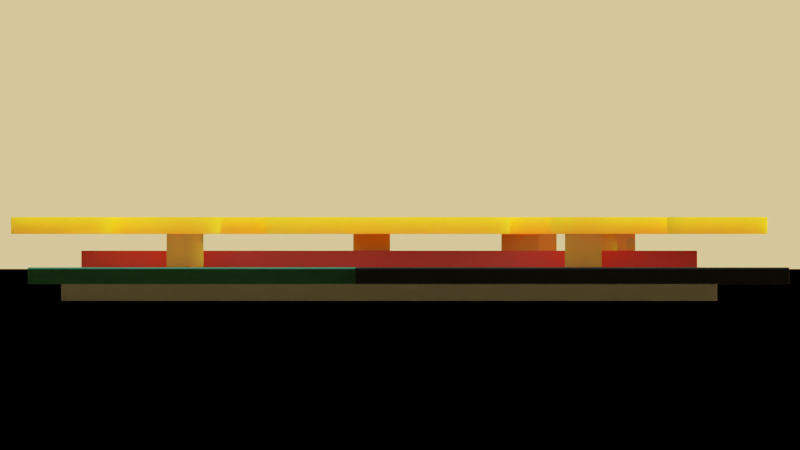 # Source: TEMPLATE_GF180MCU_LIBRARY_CELLS.blend  (saved by Blender 2.91.10; exported with 4.5.12 LTS)
import bpy
from mathutils import Matrix  # noqa: F401  (used for matrix-valued properties, if any)

bpy.ops.wm.read_factory_settings(use_empty=True)
scene = bpy.context.scene
scene.name = 'Scene'

# ---- collections
col_collection = bpy.data.collections.new('Collection'); scene.collection.children.link(col_collection)
col_template = bpy.data.collections.new('TEMPLATE'); scene.collection.children.link(col_template)

# ---- materials (node trees are filled in below, after node groups)
mat_fondo = bpy.data.materials.new('Fondo')
mat_nwell = bpy.data.materials.new('nwell')
mat_diff = bpy.data.materials.new('diff')
mat_diff2 = bpy.data.materials.new('diff2')
mat_poly = bpy.data.materials.new('poly')
mat_licon2 = bpy.data.materials.new('licon2')
mat_met1 = bpy.data.materials.new('met1')
mat_bndry = bpy.data.materials.new('bndry')
mat_label = bpy.data.materials.new('Label')

# ---- material node trees
mat_fondo.use_nodes = True; mat_fondo.node_tree.nodes.clear()
_N = mat_fondo.node_tree.nodes; _L = mat_fondo.node_tree.links
n0 = _N.new('ShaderNodeBsdfPrincipled'); n0.name = 'Principled BSDF'; n0.location = (10, 300)
n0.distribution = 'GGX'
n0.subsurface_method = 'BURLEY'
n0.inputs[0].default_value = (0.0, 0.0, 0.0, 1.0)
n0.inputs[2].default_value = 0.0
n0.inputs[3].default_value = 1.45
n0.inputs[13].default_value = 0.0
n0.inputs[27].default_value = (0.0, 0.0, 0.0, 1.0)
n0.inputs[28].default_value = 1.0
n1 = _N.new('ShaderNodeOutputMaterial'); n1.name = 'Material Output'; n1.location = (300, 300)
_L.new(n0.outputs[0], n1.inputs[0])
n1.is_active_output = True
mat_nwell.use_nodes = True; mat_nwell.node_tree.nodes.clear()
_N = mat_nwell.node_tree.nodes; _L = mat_nwell.node_tree.links
n0 = _N.new('ShaderNodeBsdfPrincipled'); n0.name = 'Principled BSDF'; n0.location = (10, 300)
n0.distribution = 'GGX'
n0.subsurface_method = 'BURLEY'
n0.inputs[0].default_value = (0.006952, 0.009418, 0.01012, 1.0)
n0.inputs[3].default_value = 1.45
n0.inputs[27].default_value = (0.0, 0.0, 0.0, 1.0)
n0.inputs[28].default_value = 1.0
n1 = _N.new('ShaderNodeOutputMaterial'); n1.name = 'Material Output'; n1.location = (300, 300)
_L.new(n0.outputs[0], n1.inputs[0])
n1.is_active_output = True
mat_diff.use_nodes = True; mat_diff.node_tree.nodes.clear()
_N = mat_diff.node_tree.nodes; _L = mat_diff.node_tree.links
n0 = _N.new('ShaderNodeBsdfPrincipled'); n0.name = 'Principled BSDF'; n0.location = (10, 300)
n0.distribution = 'GGX'
n0.subsurface_method = 'BURLEY'
n0.inputs[0].default_value = (0.05066, 0.3335, 0.1867, 1.0)
n0.inputs[3].default_value = 1.45
n0.inputs[27].default_value = (0.0, 0.0, 0.0, 1.0)
n0.inputs[28].default_value = 1.0
n1 = _N.new('ShaderNodeOutputMaterial'); n1.name = 'Material Output'; n1.location = (300, 300)
_L.new(n0.outputs[0], n1.inputs[0])
n1.is_active_output = True
mat_diff2.use_nodes = True; mat_diff2.node_tree.nodes.clear()
_N = mat_diff2.node_tree.nodes; _L = mat_diff2.node_tree.links
n0 = _N.new('ShaderNodeBsdfPrincipled'); n0.name = 'Principled BSDF'; n0.location = (10, 300)
n0.distribution = 'GGX'
n0.subsurface_method = 'BURLEY'
n0.inputs[0].default_value = (0.05066, 0.3335, 0.1867, 1.0)
n0.inputs[3].default_value = 1.45
n0.inputs[4].default_value = 0.6827
n0.inputs[27].default_value = (0.0, 0.0, 0.0, 1.0)
n0.inputs[28].default_value = 1.0
n1 = _N.new('ShaderNodeOutputMaterial'); n1.name = 'Material Output'; n1.location = (300, 300)
_L.new(n0.outputs[0], n1.inputs[0])
n1.is_active_output = True
mat_poly.use_nodes = True; mat_poly.node_tree.nodes.clear()
_N = mat_poly.node_tree.nodes; _L = mat_poly.node_tree.links
n0 = _N.new('ShaderNodeBsdfPrincipled'); n0.name = 'Principled BSDF'; n0.location = (10, 300)
n0.distribution = 'GGX'
n0.subsurface_method = 'BURLEY'
n0.inputs[0].default_value = (0.4586, 0.004551, 0.0, 1.0)
n0.inputs[3].default_value = 1.45
n0.inputs[27].default_value = (0.0, 0.0, 0.0, 1.0)
n0.inputs[28].default_value = 1.0
n1 = _N.new('ShaderNodeOutputMaterial'); n1.name = 'Material Output'; n1.location = (300, 300)
_L.new(n0.outputs[0], n1.inputs[0])
n1.is_active_output = True
mat_licon2.use_nodes = True; mat_licon2.node_tree.nodes.clear()
_N = mat_licon2.node_tree.nodes; _L = mat_licon2.node_tree.links
n0 = _N.new('ShaderNodeBsdfPrincipled'); n0.name = 'Principled BSDF'; n0.location = (10, 300)
n0.distribution = 'GGX'
n0.subsurface_method = 'BURLEY'
n0.inputs[0].default_value = (0.355, 0.1382, 0.0, 1.0)
n0.inputs[2].default_value = 0.5727
n0.inputs[3].default_value = 1.45
n0.inputs[8].default_value = 1.0
n0.inputs[10].default_value = 0.8409
n0.inputs[27].default_value = (0.0, 0.0, 0.0, 1.0)
n0.inputs[28].default_value = 1.0
n1 = _N.new('ShaderNodeOutputMaterial'); n1.name = 'Material Output'; n1.location = (300, 300)
_L.new(n0.outputs[0], n1.inputs[0])
n1.is_active_output = True
mat_met1.use_nodes = True; mat_met1.node_tree.nodes.clear()
_N = mat_met1.node_tree.nodes; _L = mat_met1.node_tree.links
n0 = _N.new('ShaderNodeBsdfPrincipled'); n0.name = 'Principled BSDF'; n0.location = (10, 300)
n0.distribution = 'GGX'
n0.subsurface_method = 'BURLEY'
n0.inputs[0].default_value = (0.8318, 0.4219, 0.0, 1.0)
n0.inputs[2].default_value = 0.5727
n0.inputs[3].default_value = 1.45
n0.inputs[8].default_value = 1.0
n0.inputs[10].default_value = 0.8409
n0.inputs[27].default_value = (0.0, 0.0, 0.0, 1.0)
n0.inputs[28].default_value = 1.0
n1 = _N.new('ShaderNodeOutputMaterial'); n1.name = 'Material Output'; n1.location = (300, 300)
_L.new(n0.outputs[0], n1.inputs[0])
n1.is_active_output = True
mat_bndry.use_nodes = True; mat_bndry.node_tree.nodes.clear()
_N = mat_bndry.node_tree.nodes; _L = mat_bndry.node_tree.links
n0 = _N.new('ShaderNodeBsdfPrincipled'); n0.name = 'Principled BSDF'; n0.location = (10, 300)
n0.distribution = 'GGX'
n0.subsurface_method = 'BURLEY'
n0.inputs[3].default_value = 1.45
n0.inputs[27].default_value = (0.0, 0.0, 0.0, 1.0)
n0.inputs[28].default_value = 1.0
n1 = _N.new('ShaderNodeOutputMaterial'); n1.name = 'Material Output'; n1.location = (300, 300)
_L.new(n0.outputs[0], n1.inputs[0])
n1.is_active_output = True
mat_label.use_nodes = True; mat_label.node_tree.nodes.clear()
_N = mat_label.node_tree.nodes; _L = mat_label.node_tree.links
n0 = _N.new('ShaderNodeBsdfPrincipled'); n0.name = 'Principled BSDF'; n0.location = (10, 300)
n0.distribution = 'GGX'
n0.subsurface_method = 'BURLEY'
n0.inputs[0].default_value = (0.0, 0.0, 0.0, 1.0)
n0.inputs[2].default_value = 0.0
n0.inputs[3].default_value = 1.45
n0.inputs[13].default_value = 0.0
n0.inputs[27].default_value = (0.0, 0.0, 0.0, 1.0)
n0.inputs[28].default_value = 1.0
n1 = _N.new('ShaderNodeOutputMaterial'); n1.name = 'Material Output'; n1.location = (300, 300)
_L.new(n0.outputs[0], n1.inputs[0])
n1.is_active_output = True

# ---- world
world_world = bpy.data.worlds.new('World'); scene.world = world_world
world_world.use_nodes = True; world_world.node_tree.nodes.clear()
_N = world_world.node_tree.nodes; _L = world_world.node_tree.links
n0 = _N.new('ShaderNodeOutputWorld'); n0.name = 'World Output'; n0.location = (300, 300)
n1 = _N.new('ShaderNodeBackground'); n1.name = 'Background'; n1.location = (10, 300)
n1.inputs[1].default_value = 0.3
n2 = _N.new('ShaderNodeTexSky'); n2.name = 'Sky Texture'; n2.location = (-190, 280)
n2.sun_size = 0.6989
n2.sun_intensity = 0.8
n2.sun_elevation = 0.4974
n2.sun_rotation = 5.739
n2.air_density = 1.9
_L.new(n1.outputs[0], n0.inputs[0])
_L.new(n2.outputs[0], n1.inputs[0])
n0.is_active_output = True
world_world.color = (0.05088, 0.05088, 0.05088)
world_world.use_sun_shadow = False
world_world.sun_shadow_jitter_overblur = 0.0

# ---- cameras
cam_perspective = bpy.data.cameras.new('PERSPECTIVE')
cam_perspective.clip_start = 1e-06
cam_perspective.clip_end = 1e+05
cam_perspective.lens = 85.0
cam_perspective.ortho_scale = 7.314
cam_top = bpy.data.cameras.new('TOP')
cam_top.type = 'ORTHO'
cam_top.clip_start = 1e-06
cam_top.clip_end = 1e+05
cam_top.lens = 300.0
cam_top.ortho_scale = 8.498
cam_front = bpy.data.cameras.new('FRONT')
cam_front.type = 'ORTHO'
cam_front.clip_start = 1e-06
cam_front.clip_end = 1e+05
cam_front.lens = 300.0
cam_front.ortho_scale = 4.22
cam_right = bpy.data.cameras.new('RIGHT')
cam_right.type = 'ORTHO'
cam_right.clip_start = 1e-06
cam_right.clip_end = 1e+05
cam_right.lens = 300.0
cam_right.ortho_scale = 4.78

# ---- meshes
me_plane = bpy.data.meshes.new('Plane')
me_plane.from_pydata([(-1.0, -1.0, 0.0), (1.0, -1.0, 0.0), (-1.0, 1.0, 0.0), (1.0, 1.0, 0.0)], [], [(0, 1, 3, 2)])
_uv = me_plane.uv_layers.new(name='UVMap')
_uv.uv.foreach_set('vector', [0.0, 0.0, 1.0, 0.0, 1.0, 1.0, 0.0, 1.0])
me_plane.materials.append(mat_fondo)
me_plane.use_remesh_fix_poles = True
me_plane.use_remesh_preserve_attributes = False
me_plane.use_mirror_vertex_groups = False
me_plane.update()
me_21_0_nwell_001 = bpy.data.meshes.new('21/0_Nwell.001')
me_21_0_nwell_001.from_pydata([(-0.43, 1.76, 0.05), (-0.43, 4.35, 0.05), (3.79, 4.35, 0.05), (3.79, 1.76, 0.05), (-0.43, 1.76, -0.05), (-0.43, 4.35, -0.05), (3.79, 4.35, -0.05), (3.79, 1.76, -0.05), (-0.43, 1.76, -0.05), (-0.43, 1.76, 0.05), (-0.43, 4.35, -0.05), (-0.43, 4.35, 0.05), (3.79, 4.35, -0.05), (3.79, 4.35, 0.05), (3.79, 1.76, -0.05), (3.79, 1.76, 0.05)], [], [(0, 2, 1), (0, 3, 2), (6, 4, 5), (7, 4, 6), (9, 11, 10, 8), (11, 13, 12, 10), (13, 15, 14, 12), (15, 9, 8, 14)])
_uv = me_21_0_nwell_001.uv_layers.new(name='UVMap')
_uv.uv.foreach_set('vector', [0.0, 0.0, 0.6667, 0.0, 0.3333, 0.0, 0.0, 0.0, 1.0, 0.0, 0.6667, 0.0, 0.6667, 0.0, 0.0, 0.0, 0.3333, 0.0, 1.0, 0.0, 0.0, 0.0, 0.6667, 0.0, 0.0, 1.0, 0.25, 1.0, 0.25, 0.0, 0.0, 0.0, 0.25, 1.0, 0.5, 1.0, 0.5, 0.0, 0.25, 0.0, 0.5, 1.0, 0.75, 1.0, 0.75, 0.0, 0.5, 0.0, 0.75, 1.0, 1.0, 1.0, 1.0, 0.0, 0.75, 0.0])
me_21_0_nwell_001.materials.append(mat_nwell)
me_21_0_nwell_001.use_remesh_fix_poles = True
me_21_0_nwell_001.use_remesh_preserve_attributes = False
me_21_0_nwell_001.use_mirror_vertex_groups = False
me_21_0_nwell_001.update()
me_32_0_nplus_001 = bpy.data.meshes.new('32/0_Nplus.001')
me_32_0_nplus_001.from_pydata([(-0.2, -0.2, 0.05), (-0.2, 1.76, 0.05), (3.56, 1.76, 0.05), (3.56, -0.2, 0.05), (-0.2, -0.2, -0.05), (-0.2, 1.76, -0.05), (3.56, 1.76, -0.05), (3.56, -0.2, -0.05), (-0.2, -0.2, -0.05), (-0.2, -0.2, 0.05), (-0.2, 1.76, -0.05), (-0.2, 1.76, 0.05), (3.56, 1.76, -0.05), (3.56, 1.76, 0.05), (3.56, -0.2, -0.05), (3.56, -0.2, 0.05)], [], [(0, 2, 1), (0, 3, 2), (6, 4, 5), (7, 4, 6), (9, 11, 10, 8), (11, 13, 12, 10), (13, 15, 14, 12), (15, 9, 8, 14)])
_uv = me_32_0_nplus_001.uv_layers.new(name='UVMap')
_uv.uv.foreach_set('vector', [0.0, 0.0, 0.6667, 0.0, 0.3333, 0.0, 0.0, 0.0, 1.0, 0.0, 0.6667, 0.0, 0.6667, 0.0, 0.0, 0.0, 0.3333, 0.0, 1.0, 0.0, 0.0, 0.0, 0.6667, 0.0, 0.0, 1.0, 0.25, 1.0, 0.25, 0.0, 0.0, 0.0, 0.25, 1.0, 0.5, 1.0, 0.5, 0.0, 0.25, 0.0, 0.5, 1.0, 0.75, 1.0, 0.75, 0.0, 0.5, 0.0, 0.75, 1.0, 1.0, 1.0, 1.0, 0.0, 0.75, 0.0])
me_32_0_nplus_001.materials.append(mat_diff)
me_32_0_nplus_001.use_remesh_fix_poles = True
me_32_0_nplus_001.use_remesh_preserve_attributes = False
me_32_0_nplus_001.use_mirror_vertex_groups = False
me_32_0_nplus_001.update()
me_31_0_pplus_001 = bpy.data.meshes.new('31/0_Pplus.001')
me_31_0_pplus_001.from_pydata([(-0.2, 1.76, 0.05), (-0.2, 4.12, 0.05), (3.56, 4.12, 0.05), (3.56, 1.76, 0.05), (-0.2, 1.76, -0.05), (-0.2, 4.12, -0.05), (3.56, 4.12, -0.05), (3.56, 1.76, -0.05), (-0.2, 1.76, -0.05), (-0.2, 1.76, 0.05), (-0.2, 4.12, -0.05), (-0.2, 4.12, 0.05), (3.56, 4.12, -0.05), (3.56, 4.12, 0.05), (3.56, 1.76, -0.05), (3.56, 1.76, 0.05)], [], [(0, 2, 1), (0, 3, 2), (6, 4, 5), (7, 4, 6), (9, 11, 10, 8), (11, 13, 12, 10), (13, 15, 14, 12), (15, 9, 8, 14)])
_uv = me_31_0_pplus_001.uv_layers.new(name='UVMap')
_uv.uv.foreach_set('vector', [0.0, 0.0, 0.6667, 0.0, 0.3333, 0.0, 0.0, 0.0, 1.0, 0.0, 0.6667, 0.0, 0.6667, 0.0, 0.0, 0.0, 0.3333, 0.0, 1.0, 0.0, 0.0, 0.0, 0.6667, 0.0, 0.0, 1.0, 0.25, 1.0, 0.25, 0.0, 0.0, 0.0, 0.25, 1.0, 0.5, 1.0, 0.5, 0.0, 0.25, 0.0, 0.5, 1.0, 0.75, 1.0, 0.75, 0.0, 0.5, 0.0, 0.75, 1.0, 1.0, 1.0, 1.0, 0.0, 0.75, 0.0])
me_31_0_pplus_001.materials.append(mat_diff2)
me_31_0_pplus_001.use_remesh_fix_poles = True
me_31_0_pplus_001.use_remesh_preserve_attributes = False
me_31_0_pplus_001.use_mirror_vertex_groups = False
me_31_0_pplus_001.update()
me_30_0_poly2_001 = bpy.data.meshes.new('30/0_Poly2.001')
me_30_0_poly2_001.from_pydata([(0.62, 0.12, 0.05), (0.62, 3.8, 0.05), (1.12, 3.8, 0.05), (1.12, 2.035, 0.05), (1.87, 2.035, 0.05), (1.87, 3.8, 0.05), (2.37, 3.8, 0.05), (2.37, 0.12, 0.05), (1.77, 0.12, 0.05), (1.77, 1.675, 0.05), (1.22, 1.675, 0.05), (1.22, 0.12, 0.05), (0.62, 0.12, -0.05), (0.62, 3.8, -0.05), (1.12, 3.8, -0.05), (1.12, 2.035, -0.05), (1.87, 2.035, -0.05), (1.87, 3.8, -0.05), (2.37, 3.8, -0.05), (2.37, 0.12, -0.05), (1.77, 0.12, -0.05), (1.77, 1.675, -0.05), (1.22, 1.675, -0.05), (1.22, 0.12, -0.05), (0.62, 0.12, -0.05), (0.62, 0.12, 0.05), (0.62, 3.8, -0.05), (0.62, 3.8, 0.05), (1.12, 3.8, -0.05), (1.12, 3.8, 0.05), (1.12, 2.035, -0.05), (1.12, 2.035, 0.05), (1.87, 2.035, -0.05), (1.87, 2.035, 0.05), (1.87, 3.8, -0.05), (1.87, 3.8, 0.05), (2.37, 3.8, -0.05), (2.37, 3.8, 0.05), (2.37, 0.12, -0.05), (2.37, 0.12, 0.05), (1.77, 0.12, -0.05), (1.77, 0.12, 0.05), (1.77, 1.675, -0.05), (1.77, 1.675, 0.05), (1.22, 1.675, -0.05), (1.22, 1.675, 0.05), (1.22, 0.12, -0.05), (1.22, 0.12, 0.05)], [], [(0, 2, 1), (0, 3, 2), (4, 6, 5), (4, 7, 6), (0, 10, 3), (10, 4, 3), (10, 9, 4), (9, 7, 4), (0, 11, 10), (8, 7, 9), (14, 12, 13), (15, 12, 14), (18, 16, 17), (19, 16, 18), (22, 12, 15), (16, 22, 15), (21, 22, 16), (19, 21, 16), (23, 12, 22), (19, 20, 21), (25, 27, 26, 24), (27, 29, 28, 26), (29, 31, 30, 28), (31, 33, 32, 30), (33, 35, 34, 32), (35, 37, 36, 34), (37, 39, 38, 36), (39, 41, 40, 38), (41, 43, 42, 40), (43, 45, 44, 42), (45, 47, 46, 44), (47, 25, 24, 46)])
_uv = me_30_0_poly2_001.uv_layers.new(name='UVMap')
_uv.uv.foreach_set('vector', [0.0, 0.0, 0.1818, 0.0, 0.09091, 0.0, 0.0, 0.0, 0.2727, 0.0, 0.1818, 0.0, 0.3636, 0.0, 0.5455, 0.0, 0.4545, 0.0, 0.3636, 0.0, 0.6364, 0.0, 0.5455, 0.0, 0.0, 0.0, 0.9091, 0.0, 0.2727, 0.0, 0.9091, 0.0, 0.3636, 0.0, 0.2727, 0.0, 0.9091, 0.0, 0.8182, 0.0, 0.3636, 0.0, 0.8182, 0.0, 0.6364, 0.0, 0.3636, 0.0, 0.0, 0.0, 1.0, 0.0, 0.9091, 0.0, 0.7273, 0.0, 0.6364, 0.0, 0.8182, 0.0, 0.1818, 0.0, 0.0, 0.0, 0.09091, 0.0, 0.2727, 0.0, 0.0, 0.0, 0.1818, 0.0, 0.5455, 0.0, 0.3636, 0.0, 0.4545, 0.0, 0.6364, 0.0, 0.3636, 0.0, 0.5455, 0.0, 0.9091, 0.0, 0.0, 0.0, 0.2727, 0.0, 0.3636, 0.0, 0.9091, 0.0, 0.2727, 0.0, 0.8182, 0.0, 0.9091, 0.0, 0.3636, 0.0, 0.6364, 0.0, 0.8182, 0.0, 0.3636, 0.0, 1.0, 0.0, 0.0, 0.0, 0.9091, 0.0, 0.6364, 0.0, 0.7273, 0.0, 0.8182, 0.0, 0.0, 1.0, 0.08333, 1.0, 0.08333, 0.0, 0.0, 0.0, 0.08333, 1.0, 0.1667, 1.0, 0.1667, 0.0, 0.08333, 0.0, 0.1667, 1.0, 0.25, 1.0, 0.25, 0.0, 0.1667, 0.0, 0.25, 1.0, 0.3333, 1.0, 0.3333, 0.0, 0.25, 0.0, 0.3333, 1.0, 0.4167, 1.0, 0.4167, 0.0, 0.3333, 0.0, 0.4167, 1.0, 0.5, 1.0, 0.5, 0.0, 0.4167, 0.0, 0.5, 1.0, 0.5833, 1.0, 0.5833, 0.0, 0.5, 0.0, 0.5833, 1.0, 0.6667, 1.0, 0.6667, 0.0, 0.5833, 0.0, 0.6667, 1.0, 0.75, 1.0, 0.75, 0.0, 0.6667, 0.0, 0.75, 1.0, 0.8333, 1.0, 0.8333, 0.0, 0.75, 0.0, 0.8333, 1.0, 0.9167, 1.0, 0.9167, 0.0, 0.8333, 0.0, 0.9167, 1.0, 1.0, 1.0, 1.0, 0.0, 0.9167, 0.0])
me_30_0_poly2_001.materials.append(mat_poly)
me_30_0_poly2_001.use_remesh_fix_poles = True
me_30_0_poly2_001.use_remesh_preserve_attributes = False
me_30_0_poly2_001.use_mirror_vertex_groups = False
me_30_0_poly2_001.update()
me_33_0_contact_001 = bpy.data.meshes.new('33/0_Contact.001')
me_33_0_contact_001.from_pydata([(2.52, 3.01, 0.05), (2.52, 3.23, 0.05), (2.74, 3.23, 0.05), (2.74, 3.01, 0.05), (0.25, 0.63, 0.05), (0.25, 0.85, 0.05), (0.47, 0.85, 0.05), (0.47, 0.63, 0.05), (0.25, 2.74, 0.05), (0.25, 2.96, 0.05), (0.47, 2.96, 0.05), (0.47, 2.74, 0.05), (0.25, 3.21, 0.05), (0.25, 3.43, 0.05), (0.47, 3.43, 0.05), (0.47, 3.21, 0.05), (0.875, 1.745, 0.05), (0.875, 1.965, 0.05), (1.095, 1.965, 0.05), (1.095, 1.745, 0.05), (1.345, 1.745, 0.05), (1.345, 1.965, 0.05), (1.565, 1.965, 0.05), (1.565, 1.745, 0.05), (1.4, 0.63, 0.05), (1.4, 0.85, 0.05), (1.62, 0.85, 0.05), (1.62, 0.63, 0.05), (1.4, 2.63, 0.05), (1.4, 2.85, 0.05), (1.62, 2.85, 0.05), (1.62, 2.63, 0.05), (1.4, 3.1, 0.05), (1.4, 3.32, 0.05), (1.62, 3.32, 0.05), (1.62, 3.1, 0.05), (1.815, 1.745, 0.05), (1.815, 1.965, 0.05), (2.035, 1.965, 0.05), (2.035, 1.745, 0.05), (2.52, 0.63, 0.05), (2.52, 0.85, 0.05), (2.74, 0.85, 0.05), (2.74, 0.63, 0.05), (2.52, 3.01, -0.05), (2.52, 3.23, -0.05), (2.74, 3.23, -0.05), (2.74, 3.01, -0.05), (0.25, 0.63, -0.05), (0.25, 0.85, -0.05), (0.47, 0.85, -0.05), (0.47, 0.63, -0.05), (0.25, 2.74, -0.05), (0.25, 2.96, -0.05), (0.47, 2.96, -0.05), (0.47, 2.74, -0.05), (0.25, 3.21, -0.05), (0.25, 3.43, -0.05), (0.47, 3.43, -0.05), (0.47, 3.21, -0.05), (0.875, 1.745, -0.05), (0.875, 1.965, -0.05), (1.095, 1.965, -0.05), (1.095, 1.745, -0.05), (1.345, 1.745, -0.05), (1.345, 1.965, -0.05), (1.565, 1.965, -0.05), (1.565, 1.745, -0.05), (1.4, 0.63, -0.05), (1.4, 0.85, -0.05), (1.62, 0.85, -0.05), (1.62, 0.63, -0.05), (1.4, 2.63, -0.05), (1.4, 2.85, -0.05), (1.62, 2.85, -0.05), (1.62, 2.63, -0.05), (1.4, 3.1, -0.05), (1.4, 3.32, -0.05), (1.62, 3.32, -0.05), (1.62, 3.1, -0.05), (1.815, 1.745, -0.05), (1.815, 1.965, -0.05), (2.035, 1.965, -0.05), (2.035, 1.745, -0.05), (2.52, 0.63, -0.05), (2.52, 0.85, -0.05), (2.74, 0.85, -0.05), (2.74, 0.63, -0.05), (0.25, 0.63, -0.05), (0.25, 0.63, 0.05), (0.25, 0.85, -0.05), (0.25, 0.85, 0.05), (0.47, 0.85, -0.05), (0.47, 0.85, 0.05), (0.47, 0.63, -0.05), (0.47, 0.63, 0.05), (0.25, 2.74, -0.05), (0.25, 2.74, 0.05), (0.25, 2.96, -0.05), (0.25, 2.96, 0.05), (0.47, 2.96, -0.05), (0.47, 2.96, 0.05), (0.47, 2.74, -0.05), (0.47, 2.74, 0.05), (0.25, 3.21, -0.05), (0.25, 3.21, 0.05), (0.25, 3.43, -0.05), (0.25, 3.43, 0.05), (0.47, 3.43, -0.05), (0.47, 3.43, 0.05), (0.47, 3.21, -0.05), (0.47, 3.21, 0.05), (0.875, 1.745, -0.05), (0.875, 1.745, 0.05), (0.875, 1.965, -0.05), (0.875, 1.965, 0.05), (1.095, 1.965, -0.05), (1.095, 1.965, 0.05), (1.095, 1.745, -0.05), (1.095, 1.745, 0.05), (1.345, 1.745, -0.05), (1.345, 1.745, 0.05), (1.345, 1.965, -0.05), (1.345, 1.965, 0.05), (1.565, 1.965, -0.05), (1.565, 1.965, 0.05), (1.565, 1.745, -0.05), (1.565, 1.745, 0.05), (1.4, 0.63, -0.05), (1.4, 0.63, 0.05), (1.4, 0.85, -0.05), (1.4, 0.85, 0.05), (1.62, 0.85, -0.05), (1.62, 0.85, 0.05), (1.62, 0.63, -0.05), (1.62, 0.63, 0.05), (1.4, 2.63, -0.05), (1.4, 2.63, 0.05), (1.4, 2.85, -0.05), (1.4, 2.85, 0.05), (1.62, 2.85, -0.05), (1.62, 2.85, 0.05), (1.62, 2.63, -0.05), (1.62, 2.63, 0.05), (1.4, 3.1, -0.05), (1.4, 3.1, 0.05), (1.4, 3.32, -0.05), (1.4, 3.32, 0.05), (1.62, 3.32, -0.05), (1.62, 3.32, 0.05), (1.62, 3.1, -0.05), (1.62, 3.1, 0.05), (1.815, 1.745, -0.05), (1.815, 1.745, 0.05), (1.815, 1.965, -0.05), (1.815, 1.965, 0.05), (2.035, 1.965, -0.05), (2.035, 1.965, 0.05), (2.035, 1.745, -0.05), (2.035, 1.745, 0.05), (2.52, 0.63, -0.05), (2.52, 0.63, 0.05), (2.52, 0.85, -0.05), (2.52, 0.85, 0.05), (2.74, 0.85, -0.05), (2.74, 0.85, 0.05), (2.74, 0.63, -0.05), (2.74, 0.63, 0.05), (2.52, 3.01, -0.05), (2.52, 3.01, 0.05), (2.52, 3.23, -0.05), (2.52, 3.23, 0.05), (2.74, 3.23, -0.05), (2.74, 3.23, 0.05), (2.74, 3.01, -0.05), (2.74, 3.01, 0.05)], [], [(4, 6, 5), (4, 7, 6), (8, 10, 9), (8, 11, 10), (12, 14, 13), (12, 15, 14), (16, 18, 17), (16, 19, 18), (20, 22, 21), (20, 23, 22), (24, 26, 25), (24, 27, 26), (28, 30, 29), (28, 31, 30), (32, 34, 33), (32, 35, 34), (36, 38, 37), (36, 39, 38), (40, 42, 41), (40, 43, 42), (0, 2, 1), (0, 3, 2), (50, 48, 49), (51, 48, 50), (54, 52, 53), (55, 52, 54), (58, 56, 57), (59, 56, 58), (62, 60, 61), (63, 60, 62), (66, 64, 65), (67, 64, 66), (70, 68, 69), (71, 68, 70), (74, 72, 73), (75, 72, 74), (78, 76, 77), (79, 76, 78), (82, 80, 81), (83, 80, 82), (86, 84, 85), (87, 84, 86), (46, 44, 45), (47, 44, 46), (89, 91, 90, 88), (91, 93, 92, 90), (93, 95, 94, 92), (95, 89, 88, 94), (97, 99, 98, 96), (99, 101, 100, 98), (101, 103, 102, 100), (103, 97, 96, 102), (105, 107, 106, 104), (107, 109, 108, 106), (109, 111, 110, 108), (111, 105, 104, 110), (113, 115, 114, 112), (115, 117, 116, 114), (117, 119, 118, 116), (119, 113, 112, 118), (121, 123, 122, 120), (123, 125, 124, 122), (125, 127, 126, 124), (127, 121, 120, 126), (129, 131, 130, 128), (131, 133, 132, 130), (133, 135, 134, 132), (135, 129, 128, 134), (137, 139, 138, 136), (139, 141, 140, 138), (141, 143, 142, 140), (143, 137, 136, 142), (145, 147, 146, 144), (147, 149, 148, 146), (149, 151, 150, 148), (151, 145, 144, 150), (153, 155, 154, 152), (155, 157, 156, 154), (157, 159, 158, 156), (159, 153, 152, 158), (161, 163, 162, 160), (163, 165, 164, 162), (165, 167, 166, 164), (167, 161, 160, 166), (169, 171, 170, 168), (171, 173, 172, 170), (173, 175, 174, 172), (175, 169, 168, 174)])
_uv = me_33_0_contact_001.uv_layers.new(name='UVMap')
_uv.uv.foreach_set('vector', [0.09302, 0.0, 0.1395, 0.0, 0.1163, 0.0, 0.09302, 0.0, 0.1628, 0.0, 0.1395, 0.0, 0.186, 0.0, 0.2326, 0.0, 0.2093, 0.0, 0.186, 0.0, 0.2558, 0.0, 0.2326, 0.0, 0.2791, 0.0, 0.3256, 0.0, 0.3023, 0.0, 0.2791, 0.0, 0.3488, 0.0, 0.3256, 0.0, 0.3721, 0.0, 0.4186, 0.0, 0.3953, 0.0, 0.3721, 0.0, 0.4419, 0.0, 0.4186, 0.0, 0.4651, 0.0, 0.5116, 0.0, 0.4884, 0.0, 0.4651, 0.0, 0.5349, 0.0, 0.5116, 0.0, 0.5581, 0.0, 0.6047, 0.0, 0.5814, 0.0, 0.5581, 0.0, 0.6279, 0.0, 0.6047, 0.0, 0.6512, 0.0, 0.6977, 0.0, 0.6744, 0.0, 0.6512, 0.0, 0.7209, 0.0, 0.6977, 0.0, 0.7442, 0.0, 0.7907, 0.0, 0.7674, 0.0, 0.7442, 0.0, 0.814, 0.0, 0.7907, 0.0, 0.8372, 0.0, 0.8837, 0.0, 0.8605, 0.0, 0.8372, 0.0, 0.907, 0.0, 0.8837, 0.0, 0.9302, 0.0, 0.9767, 0.0, 0.9535, 0.0, 0.9302, 0.0, 1.0, 0.0, 0.9767, 0.0, 0.0, 0.0, 0.04651, 0.0, 0.02326, 0.0, 0.0, 0.0, 0.06977, 0.0, 0.04651, 0.0, 0.1395, 0.0, 0.09302, 0.0, 0.1163, 0.0, 0.1628, 0.0, 0.09302, 0.0, 0.1395, 0.0, 0.2326, 0.0, 0.186, 0.0, 0.2093, 0.0, 0.2558, 0.0, 0.186, 0.0, 0.2326, 0.0, 0.3256, 0.0, 0.2791, 0.0, 0.3023, 0.0, 0.3488, 0.0, 0.2791, 0.0, 0.3256, 0.0, 0.4186, 0.0, 0.3721, 0.0, 0.3953, 0.0, 0.4419, 0.0, 0.3721, 0.0, 0.4186, 0.0, 0.5116, 0.0, 0.4651, 0.0, 0.4884, 0.0, 0.5349, 0.0, 0.4651, 0.0, 0.5116, 0.0, 0.6047, 0.0, 0.5581, 0.0, 0.5814, 0.0, 0.6279, 0.0, 0.5581, 0.0, 0.6047, 0.0, 0.6977, 0.0, 0.6512, 0.0, 0.6744, 0.0, 0.7209, 0.0, 0.6512, 0.0, 0.6977, 0.0, 0.7907, 0.0, 0.7442, 0.0, 0.7674, 0.0, 0.814, 0.0, 0.7442, 0.0, 0.7907, 0.0, 0.8837, 0.0, 0.8372, 0.0, 0.8605, 0.0, 0.907, 0.0, 0.8372, 0.0, 0.8837, 0.0, 0.9767, 0.0, 0.9302, 0.0, 0.9535, 0.0, 1.0, 0.0, 0.9302, 0.0, 0.9767, 0.0, 0.04651, 0.0, 0.0, 0.0, 0.02326, 0.0, 0.06977, 0.0, 0.0, 0.0, 0.04651, 0.0, 0.0, 1.0, 0.25, 1.0, 0.25, 0.0, 0.0, 0.0, 0.25, 1.0, 0.5, 1.0, 0.5, 0.0, 0.25, 0.0, 0.5, 1.0, 0.75, 1.0, 0.75, 0.0, 0.5, 0.0, 0.75, 1.0, 1.0, 1.0, 1.0, 0.0, 0.75, 0.0, 0.0, 1.0, 0.25, 1.0, 0.25, 0.0, 0.0, 0.0, 0.25, 1.0, 0.5, 1.0, 0.5, 0.0, 0.25, 0.0, 0.5, 1.0, 0.75, 1.0, 0.75, 0.0, 0.5, 0.0, 0.75, 1.0, 1.0, 1.0, 1.0, 0.0, 0.75, 0.0, 0.0, 1.0, 0.25, 1.0, 0.25, 0.0, 0.0, 0.0, 0.25, 1.0, 0.5, 1.0, 0.5, 0.0, 0.25, 0.0, 0.5, 1.0, 0.75, 1.0, 0.75, 0.0, 0.5, 0.0, 0.75, 1.0, 1.0, 1.0, 1.0, 0.0, 0.75, 0.0, 0.0, 1.0, 0.25, 1.0, 0.25, 0.0, 0.0, 0.0, 0.25, 1.0, 0.5, 1.0, 0.5, 0.0, 0.25, 0.0, 0.5, 1.0, 0.75, 1.0, 0.75, 0.0, 0.5, 0.0, 0.75, 1.0, 1.0, 1.0, 1.0, 0.0, 0.75, 0.0, 0.0, 1.0, 0.25, 1.0, 0.25, 0.0, 0.0, 0.0, 0.25, 1.0, 0.5, 1.0, 0.5, 0.0, 0.25, 0.0, 0.5, 1.0, 0.75, 1.0, 0.75, 0.0, 0.5, 0.0, 0.75, 1.0, 1.0, 1.0, 1.0, 0.0, 0.75, 0.0, 0.0, 1.0, 0.25, 1.0, 0.25, 0.0, 0.0, 0.0, 0.25, 1.0, 0.5, 1.0, 0.5, 0.0, 0.25, 0.0, 0.5, 1.0, 0.75, 1.0, 0.75, 0.0, 0.5, 0.0, 0.75, 1.0, 1.0, 1.0, 1.0, 0.0, 0.75, 0.0, 0.0, 1.0, 0.25, 1.0, 0.25, 0.0, 0.0, 0.0, 0.25, 1.0, 0.5, 1.0, 0.5, 0.0, 0.25, 0.0, 0.5, 1.0, 0.75, 1.0, 0.75, 0.0, 0.5, 0.0, 0.75, 1.0, 1.0, 1.0, 1.0, 0.0, 0.75, 0.0, 0.0, 1.0, 0.25, 1.0, 0.25, 0.0, 0.0, 0.0, 0.25, 1.0, 0.5, 1.0, 0.5, 0.0, 0.25, 0.0, 0.5, 1.0, 0.75, 1.0, 0.75, 0.0, 0.5, 0.0, 0.75, 1.0, 1.0, 1.0, 1.0, 0.0, 0.75, 0.0, 0.0, 1.0, 0.25, 1.0, 0.25, 0.0, 0.0, 0.0, 0.25, 1.0, 0.5, 1.0, 0.5, 0.0, 0.25, 0.0, 0.5, 1.0, 0.75, 1.0, 0.75, 0.0, 0.5, 0.0, 0.75, 1.0, 1.0, 1.0, 1.0, 0.0, 0.75, 0.0, 0.0, 1.0, 0.25, 1.0, 0.25, 0.0, 0.0, 0.0, 0.25, 1.0, 0.5, 1.0, 0.5, 0.0, 0.25, 0.0, 0.5, 1.0, 0.75, 1.0, 0.75, 0.0, 0.5, 0.0, 0.75, 1.0, 1.0, 1.0, 1.0, 0.0, 0.75, 0.0, 0.0, 1.0, 0.25, 1.0, 0.25, 0.0, 0.0, 0.0, 0.25, 1.0, 0.5, 1.0, 0.5, 0.0, 0.25, 0.0, 0.5, 1.0, 0.75, 1.0, 0.75, 0.0, 0.5, 0.0, 0.75, 1.0, 1.0, 1.0, 1.0, 0.0, 0.75, 0.0])
me_33_0_contact_001.materials.append(mat_licon2)
me_33_0_contact_001.use_remesh_fix_poles = True
me_33_0_contact_001.use_remesh_preserve_attributes = False
me_33_0_contact_001.use_mirror_vertex_groups = False
me_33_0_contact_001.update()
me_34_0_metal1_001 = bpy.data.meshes.new('34/0_Metal1.001')
me_34_0_metal1_001.from_pydata([(0.63, 1.705, 0.05), (0.63, 2.12, 0.05), (2.15, 2.12, 0.05), (2.15, 1.705, 0.05), (1.395, 0.53, 0.05), (1.395, 1.475, 0.05), (2.38, 1.475, 0.05), (2.38, 2.36, 0.05), (1.22, 2.36, 0.05), (1.22, 3.39, 0.05), (1.67, 3.39, 0.05), (1.67, 2.68, 0.05), (2.68, 2.68, 0.05), (2.68, 1.22, 0.05), (1.625, 1.22, 0.05), (1.625, 0.53, 0.05), (0.0, -0.3, 0.05), (0.0, 0.3, 0.05), (0.245, 0.3, 0.05), (0.245, 0.95, 0.05), (0.475, 0.95, 0.05), (0.475, 0.3, 0.05), (2.515, 0.3, 0.05), (2.515, 0.95, 0.05), (2.745, 0.95, 0.05), (2.745, 0.3, 0.05), (3.36, 0.3, 0.05), (3.36, -0.3, 0.05), (0.245, 2.64, 0.05), (0.245, 3.62, 0.05), (0.0, 3.62, 0.05), (0.0, 4.22, 0.05), (3.36, 4.22, 0.05), (3.36, 3.62, 0.05), (2.745, 3.62, 0.05), (2.745, 2.93, 0.05), (2.515, 2.93, 0.05), (2.515, 3.62, 0.05), (0.475, 3.62, 0.05), (0.475, 2.64, 0.05), (0.63, 1.705, -0.05), (0.63, 2.12, -0.05), (2.15, 2.12, -0.05), (2.15, 1.705, -0.05), (1.395, 0.53, -0.05), (1.395, 1.475, -0.05), (2.38, 1.475, -0.05), (2.38, 2.36, -0.05), (1.22, 2.36, -0.05), (1.22, 3.39, -0.05), (1.67, 3.39, -0.05), (1.67, 2.68, -0.05), (2.68, 2.68, -0.05), (2.68, 1.22, -0.05), (1.625, 1.22, -0.05), (1.625, 0.53, -0.05), (0.0, -0.3, -0.05), (0.0, 0.3, -0.05), (0.245, 0.3, -0.05), (0.245, 0.95, -0.05), (0.475, 0.95, -0.05), (0.475, 0.3, -0.05), (2.515, 0.3, -0.05), (2.515, 0.95, -0.05), (2.745, 0.95, -0.05), (2.745, 0.3, -0.05), (3.36, 0.3, -0.05), (3.36, -0.3, -0.05), (0.245, 2.64, -0.05), (0.245, 3.62, -0.05), (0.0, 3.62, -0.05), (0.0, 4.22, -0.05), (3.36, 4.22, -0.05), (3.36, 3.62, -0.05), (2.745, 3.62, -0.05), (2.745, 2.93, -0.05), (2.515, 2.93, -0.05), (2.515, 3.62, -0.05), (0.475, 3.62, -0.05), (0.475, 2.64, -0.05), (1.395, 0.53, -0.05), (1.395, 0.53, 0.05), (1.395, 1.475, -0.05), (1.395, 1.475, 0.05), (2.38, 1.475, -0.05), (2.38, 1.475, 0.05), (2.38, 2.36, -0.05), (2.38, 2.36, 0.05), (1.22, 2.36, -0.05), (1.22, 2.36, 0.05), (1.22, 3.39, -0.05), (1.22, 3.39, 0.05), (1.67, 3.39, -0.05), (1.67, 3.39, 0.05), (1.67, 2.68, -0.05), (1.67, 2.68, 0.05), (2.68, 2.68, -0.05), (2.68, 2.68, 0.05), (2.68, 1.22, -0.05), (2.68, 1.22, 0.05), (1.625, 1.22, -0.05), (1.625, 1.22, 0.05), (1.625, 0.53, -0.05), (1.625, 0.53, 0.05), (0.0, -0.3, -0.05), (0.0, -0.3, 0.05), (0.0, 0.3, -0.05), (0.0, 0.3, 0.05), (0.245, 0.3, -0.05), (0.245, 0.3, 0.05), (0.245, 0.95, -0.05), (0.245, 0.95, 0.05), (0.475, 0.95, -0.05), (0.475, 0.95, 0.05), (0.475, 0.3, -0.05), (0.475, 0.3, 0.05), (2.515, 0.3, -0.05), (2.515, 0.3, 0.05), (2.515, 0.95, -0.05), (2.515, 0.95, 0.05), (2.745, 0.95, -0.05), (2.745, 0.95, 0.05), (2.745, 0.3, -0.05), (2.745, 0.3, 0.05), (3.36, 0.3, -0.05), (3.36, 0.3, 0.05), (3.36, -0.3, -0.05), (3.36, -0.3, 0.05), (0.245, 2.64, -0.05), (0.245, 2.64, 0.05), (0.245, 3.62, -0.05), (0.245, 3.62, 0.05), (0.0, 3.62, -0.05), (0.0, 3.62, 0.05), (0.0, 4.22, -0.05), (0.0, 4.22, 0.05), (3.36, 4.22, -0.05), (3.36, 4.22, 0.05), (3.36, 3.62, -0.05), (3.36, 3.62, 0.05), (2.745, 3.62, -0.05), (2.745, 3.62, 0.05), (2.745, 2.93, -0.05), (2.745, 2.93, 0.05), (2.515, 2.93, -0.05), (2.515, 2.93, 0.05), (2.515, 3.62, -0.05), (2.515, 3.62, 0.05), (0.475, 3.62, -0.05), (0.475, 3.62, 0.05), (0.475, 2.64, -0.05), (0.475, 2.64, 0.05), (0.63, 1.705, -0.05), (0.63, 1.705, 0.05), (0.63, 2.12, -0.05), (0.63, 2.12, 0.05), (2.15, 2.12, -0.05), (2.15, 2.12, 0.05), (2.15, 1.705, -0.05), (2.15, 1.705, 0.05)], [], [(8, 10, 9), (8, 11, 10), (8, 12, 11), (8, 7, 12), (7, 13, 12), (6, 13, 7), (4, 14, 5), (14, 6, 5), (14, 13, 6), (4, 15, 14), (18, 20, 19), (18, 21, 20), (22, 24, 23), (22, 25, 24), (16, 18, 17), (16, 21, 18), (16, 22, 21), (16, 25, 22), (16, 26, 25), (16, 27, 26), (30, 32, 31), (30, 33, 32), (29, 33, 30), (28, 38, 29), (38, 33, 29), (28, 39, 38), (37, 33, 38), (36, 34, 37), (34, 33, 37), (36, 35, 34), (0, 2, 1), (0, 3, 2), (50, 48, 49), (51, 48, 50), (52, 48, 51), (47, 48, 52), (53, 47, 52), (53, 46, 47), (54, 44, 45), (46, 54, 45), (53, 54, 46), (55, 44, 54), (60, 58, 59), (61, 58, 60), (64, 62, 63), (65, 62, 64), (58, 56, 57), (61, 56, 58), (62, 56, 61), (65, 56, 62), (66, 56, 65), (67, 56, 66), (72, 70, 71), (73, 70, 72), (73, 69, 70), (78, 68, 69), (73, 78, 69), (79, 68, 78), (73, 77, 78), (74, 76, 77), (73, 74, 77), (75, 76, 74), (42, 40, 41), (43, 40, 42), (81, 83, 82, 80), (83, 85, 84, 82), (85, 87, 86, 84), (87, 89, 88, 86), (89, 91, 90, 88), (91, 93, 92, 90), (93, 95, 94, 92), (95, 97, 96, 94), (97, 99, 98, 96), (99, 101, 100, 98), (101, 103, 102, 100), (103, 81, 80, 102), (105, 107, 106, 104), (107, 109, 108, 106), (109, 111, 110, 108), (111, 113, 112, 110), (113, 115, 114, 112), (115, 117, 116, 114), (117, 119, 118, 116), (119, 121, 120, 118), (121, 123, 122, 120), (123, 125, 124, 122), (125, 127, 126, 124), (127, 105, 104, 126), (129, 131, 130, 128), (131, 133, 132, 130), (133, 135, 134, 132), (135, 137, 136, 134), (137, 139, 138, 136), (139, 141, 140, 138), (141, 143, 142, 140), (143, 145, 144, 142), (145, 147, 146, 144), (147, 149, 148, 146), (149, 151, 150, 148), (151, 129, 128, 150), (153, 155, 154, 152), (155, 157, 156, 154), (157, 159, 158, 156), (159, 153, 152, 158)])
_uv = me_34_0_metal1_001.uv_layers.new(name='UVMap')
_uv.uv.foreach_set('vector', [0.2051, 0.0, 0.2564, 0.0, 0.2308, 0.0, 0.2051, 0.0, 0.2821, 0.0, 0.2564, 0.0, 0.2051, 0.0, 0.3077, 0.0, 0.2821, 0.0, 0.2051, 0.0, 0.1795, 0.0, 0.3077, 0.0, 0.1795, 0.0, 0.3333, 0.0, 0.3077, 0.0, 0.1538, 0.0, 0.3333, 0.0, 0.1795, 0.0, 0.1026, 0.0, 0.359, 0.0, 0.1282, 0.0, 0.359, 0.0, 0.1538, 0.0, 0.1282, 0.0, 0.359, 0.0, 0.3333, 0.0, 0.1538, 0.0, 0.1026, 0.0, 0.3846, 0.0, 0.359, 0.0, 0.4615, 0.0, 0.5128, 0.0, 0.4872, 0.0, 0.4615, 0.0, 0.5385, 0.0, 0.5128, 0.0, 0.5641, 0.0, 0.6154, 0.0, 0.5897, 0.0, 0.5641, 0.0, 0.641, 0.0, 0.6154, 0.0, 0.4103, 0.0, 0.4615, 0.0, 0.4359, 0.0, 0.4103, 0.0, 0.5385, 0.0, 0.4615, 0.0, 0.4103, 0.0, 0.5641, 0.0, 0.5385, 0.0, 0.4103, 0.0, 0.641, 0.0, 0.5641, 0.0, 0.4103, 0.0, 0.6667, 0.0, 0.641, 0.0, 0.4103, 0.0, 0.6923, 0.0, 0.6667, 0.0, 0.7692, 0.0, 0.8205, 0.0, 0.7949, 0.0, 0.7692, 0.0, 0.8462, 0.0, 0.8205, 0.0, 0.7436, 0.0, 0.8462, 0.0, 0.7692, 0.0, 0.7179, 0.0, 0.9744, 0.0, 0.7436, 0.0, 0.9744, 0.0, 0.8462, 0.0, 0.7436, 0.0, 0.7179, 0.0, 1.0, 0.0, 0.9744, 0.0, 0.9487, 0.0, 0.8462, 0.0, 0.9744, 0.0, 0.9231, 0.0, 0.8718, 0.0, 0.9487, 0.0, 0.8718, 0.0, 0.8462, 0.0, 0.9487, 0.0, 0.9231, 0.0, 0.8974, 0.0, 0.8718, 0.0, 0.0, 0.0, 0.05128, 0.0, 0.02564, 0.0, 0.0, 0.0, 0.07692, 0.0, 0.05128, 0.0, 0.2564, 0.0, 0.2051, 0.0, 0.2308, 0.0, 0.2821, 0.0, 0.2051, 0.0, 0.2564, 0.0, 0.3077, 0.0, 0.2051, 0.0, 0.2821, 0.0, 0.1795, 0.0, 0.2051, 0.0, 0.3077, 0.0, 0.3333, 0.0, 0.1795, 0.0, 0.3077, 0.0, 0.3333, 0.0, 0.1538, 0.0, 0.1795, 0.0, 0.359, 0.0, 0.1026, 0.0, 0.1282, 0.0, 0.1538, 0.0, 0.359, 0.0, 0.1282, 0.0, 0.3333, 0.0, 0.359, 0.0, 0.1538, 0.0, 0.3846, 0.0, 0.1026, 0.0, 0.359, 0.0, 0.5128, 0.0, 0.4615, 0.0, 0.4872, 0.0, 0.5385, 0.0, 0.4615, 0.0, 0.5128, 0.0, 0.6154, 0.0, 0.5641, 0.0, 0.5897, 0.0, 0.641, 0.0, 0.5641, 0.0, 0.6154, 0.0, 0.4615, 0.0, 0.4103, 0.0, 0.4359, 0.0, 0.5385, 0.0, 0.4103, 0.0, 0.4615, 0.0, 0.5641, 0.0, 0.4103, 0.0, 0.5385, 0.0, 0.641, 0.0, 0.4103, 0.0, 0.5641, 0.0, 0.6667, 0.0, 0.4103, 0.0, 0.641, 0.0, 0.6923, 0.0, 0.4103, 0.0, 0.6667, 0.0, 0.8205, 0.0, 0.7692, 0.0, 0.7949, 0.0, 0.8462, 0.0, 0.7692, 0.0, 0.8205, 0.0, 0.8462, 0.0, 0.7436, 0.0, 0.7692, 0.0, 0.9744, 0.0, 0.7179, 0.0, 0.7436, 0.0, 0.8462, 0.0, 0.9744, 0.0, 0.7436, 0.0, 1.0, 0.0, 0.7179, 0.0, 0.9744, 0.0, 0.8462, 0.0, 0.9487, 0.0, 0.9744, 0.0, 0.8718, 0.0, 0.9231, 0.0, 0.9487, 0.0, 0.8462, 0.0, 0.8718, 0.0, 0.9487, 0.0, 0.8974, 0.0, 0.9231, 0.0, 0.8718, 0.0, 0.05128, 0.0, 0.0, 0.0, 0.02564, 0.0, 0.07692, 0.0, 0.0, 0.0, 0.05128, 0.0, 0.0, 1.0, 0.08333, 1.0, 0.08333, 0.0, 0.0, 0.0, 0.08333, 1.0, 0.1667, 1.0, 0.1667, 0.0, 0.08333, 0.0, 0.1667, 1.0, 0.25, 1.0, 0.25, 0.0, 0.1667, 0.0, 0.25, 1.0, 0.3333, 1.0, 0.3333, 0.0, 0.25, 0.0, 0.3333, 1.0, 0.4167, 1.0, 0.4167, 0.0, 0.3333, 0.0, 0.4167, 1.0, 0.5, 1.0, 0.5, 0.0, 0.4167, 0.0, 0.5, 1.0, 0.5833, 1.0, 0.5833, 0.0, 0.5, 0.0, 0.5833, 1.0, 0.6667, 1.0, 0.6667, 0.0, 0.5833, 0.0, 0.6667, 1.0, 0.75, 1.0, 0.75, 0.0, 0.6667, 0.0, 0.75, 1.0, 0.8333, 1.0, 0.8333, 0.0, 0.75, 0.0, 0.8333, 1.0, 0.9167, 1.0, 0.9167, 0.0, 0.8333, 0.0, 0.9167, 1.0, 1.0, 1.0, 1.0, 0.0, 0.9167, 0.0, 0.0, 1.0, 0.08333, 1.0, 0.08333, 0.0, 0.0, 0.0, 0.08333, 1.0, 0.1667, 1.0, 0.1667, 0.0, 0.08333, 0.0, 0.1667, 1.0, 0.25, 1.0, 0.25, 0.0, 0.1667, 0.0, 0.25, 1.0, 0.3333, 1.0, 0.3333, 0.0, 0.25, 0.0, 0.3333, 1.0, 0.4167, 1.0, 0.4167, 0.0, 0.3333, 0.0, 0.4167, 1.0, 0.5, 1.0, 0.5, 0.0, 0.4167, 0.0, 0.5, 1.0, 0.5833, 1.0, 0.5833, 0.0, 0.5, 0.0, 0.5833, 1.0, 0.6667, 1.0, 0.6667, 0.0, 0.5833, 0.0, 0.6667, 1.0, 0.75, 1.0, 0.75, 0.0, 0.6667, 0.0, 0.75, 1.0, 0.8333, 1.0, 0.8333, 0.0, 0.75, 0.0, 0.8333, 1.0, 0.9167, 1.0, 0.9167, 0.0, 0.8333, 0.0, 0.9167, 1.0, 1.0, 1.0, 1.0, 0.0, 0.9167, 0.0, 0.0, 1.0, 0.08333, 1.0, 0.08333, 0.0, 0.0, 0.0, 0.08333, 1.0, 0.1667, 1.0, 0.1667, 0.0, 0.08333, 0.0, 0.1667, 1.0, 0.25, 1.0, 0.25, 0.0, 0.1667, 0.0, 0.25, 1.0, 0.3333, 1.0, 0.3333, 0.0, 0.25, 0.0, 0.3333, 1.0, 0.4167, 1.0, 0.4167, 0.0, 0.3333, 0.0, 0.4167, 1.0, 0.5, 1.0, 0.5, 0.0, 0.4167, 0.0, 0.5, 1.0, 0.5833, 1.0, 0.5833, 0.0, 0.5, 0.0, 0.5833, 1.0, 0.6667, 1.0, 0.6667, 0.0, 0.5833, 0.0, 0.6667, 1.0, 0.75, 1.0, 0.75, 0.0, 0.6667, 0.0, 0.75, 1.0, 0.8333, 1.0, 0.8333, 0.0, 0.75, 0.0, 0.8333, 1.0, 0.9167, 1.0, 0.9167, 0.0, 0.8333, 0.0, 0.9167, 1.0, 1.0, 1.0, 1.0, 0.0, 0.9167, 0.0, 0.0, 1.0, 0.25, 1.0, 0.25, 0.0, 0.0, 0.0, 0.25, 1.0, 0.5, 1.0, 0.5, 0.0, 0.25, 0.0, 0.5, 1.0, 0.75, 1.0, 0.75, 0.0, 0.5, 0.0, 0.75, 1.0, 1.0, 1.0, 1.0, 0.0, 0.75, 0.0])
me_34_0_metal1_001.materials.append(mat_met1)
me_34_0_metal1_001.use_remesh_fix_poles = True
me_34_0_metal1_001.use_remesh_preserve_attributes = False
me_34_0_metal1_001.use_mirror_vertex_groups = False
me_34_0_metal1_001.update()
me_0_0_pr_bndry = bpy.data.meshes.new('0/0_PR_bndry')
me_0_0_pr_bndry.from_pydata([(0.0, 0.0, 0.05), (0.0, 3.92, 0.05), (3.36, 3.92, 0.05), (3.36, 0.0, 0.05), (0.0, 0.0, -0.05), (0.0, 3.92, -0.05), (3.36, 3.92, -0.05), (3.36, 0.0, -0.05), (0.0, 0.0, -0.05), (0.0, 0.0, 0.05), (0.0, 3.92, -0.05), (0.0, 3.92, 0.05), (3.36, 3.92, -0.05), (3.36, 3.92, 0.05), (3.36, 0.0, -0.05), (3.36, 0.0, 0.05)], [], [(0, 2, 1), (0, 3, 2), (6, 4, 5), (7, 4, 6), (9, 11, 10, 8), (11, 13, 12, 10), (13, 15, 14, 12), (15, 9, 8, 14)])
_uv = me_0_0_pr_bndry.uv_layers.new(name='UVMap')
_uv.uv.foreach_set('vector', [0.0, 0.0, 0.6667, 0.0, 0.3333, 0.0, 0.0, 0.0, 1.0, 0.0, 0.6667, 0.0, 0.6667, 0.0, 0.0, 0.0, 0.3333, 0.0, 1.0, 0.0, 0.0, 0.0, 0.6667, 0.0, 0.0, 1.0, 0.25, 1.0, 0.25, 0.0, 0.0, 0.0, 0.25, 1.0, 0.5, 1.0, 0.5, 0.0, 0.25, 0.0, 0.5, 1.0, 0.75, 1.0, 0.75, 0.0, 0.5, 0.0, 0.75, 1.0, 1.0, 1.0, 1.0, 0.0, 0.75, 0.0])
me_0_0_pr_bndry.materials.append(mat_bndry)
me_0_0_pr_bndry.use_remesh_fix_poles = True
me_0_0_pr_bndry.use_remesh_preserve_attributes = False
me_0_0_pr_bndry.use_mirror_vertex_groups = False
me_0_0_pr_bndry.update()
me_34_10_metal1_label_001 = bpy.data.meshes.new('34/10_Metal1_Label.001')
me_34_10_metal1_label_001.from_pydata([], [], [])
me_34_10_metal1_label_001.materials.append(mat_label)
me_34_10_metal1_label_001.use_remesh_fix_poles = True
me_34_10_metal1_label_001.use_remesh_preserve_attributes = False
me_34_10_metal1_label_001.use_mirror_vertex_groups = False
me_34_10_metal1_label_001.update()

# ---- curves / text
txt_vss_001 = bpy.data.curves.new('VSS.001', 'FONT')
txt_vss_001.dimensions = '2D'
txt_vss_001.body = 'VSS'
txt_vss_001.materials.append(mat_label)
txt_vss_001.use_path_clamp = True
txt_vss_001.align_x = 'CENTER'
txt_vss_001.align_y = 'CENTER'
txt_vss_001.size = 0.15
txt_zn_001 = bpy.data.curves.new('ZN.001', 'FONT')
txt_zn_001.dimensions = '2D'
txt_zn_001.body = 'ZN'
txt_zn_001.materials.append(mat_label)
txt_zn_001.use_path_clamp = True
txt_zn_001.align_x = 'CENTER'
txt_zn_001.align_y = 'CENTER'
txt_zn_001.size = 0.15
txt_i_001 = bpy.data.curves.new('I.001', 'FONT')
txt_i_001.dimensions = '2D'
txt_i_001.body = 'I'
txt_i_001.materials.append(mat_label)
txt_i_001.use_path_clamp = True
txt_i_001.align_x = 'CENTER'
txt_i_001.align_y = 'CENTER'
txt_i_001.size = 0.15
txt_vdd_001 = bpy.data.curves.new('VDD.001', 'FONT')
txt_vdd_001.dimensions = '2D'
txt_vdd_001.body = 'VDD'
txt_vdd_001.materials.append(mat_label)
txt_vdd_001.use_path_clamp = True
txt_vdd_001.align_x = 'CENTER'
txt_vdd_001.align_y = 'CENTER'
txt_vdd_001.size = 0.15

# ---- objects
ob_perspective = bpy.data.objects.new('PERSPECTIVE', cam_perspective)
ob_top = bpy.data.objects.new('TOP', cam_top)
ob_plane = bpy.data.objects.new('Plane', me_plane)
ob_front = bpy.data.objects.new('FRONT', cam_front)
ob_right = bpy.data.objects.new('RIGHT', cam_right)
ob_templ_21_0_nwell = bpy.data.objects.new('TEMPL_21/0_Nwell', None)
ob_21_0_nwell_002 = bpy.data.objects.new('21/0_Nwell.002', me_21_0_nwell_001)
ob_templ_32_0_nplus = bpy.data.objects.new('TEMPL_32/0_Nplus', None)
ob_32_0_nplus_002 = bpy.data.objects.new('32/0_Nplus.002', me_32_0_nplus_001)
ob_templ_31_0_pplus = bpy.data.objects.new('TEMPL_31/0_Pplus', None)
ob_31_0_pplus_002 = bpy.data.objects.new('31/0_Pplus.002', me_31_0_pplus_001)
ob_templ_30_0_poly2 = bpy.data.objects.new('TEMPL_30/0_Poly2', None)
ob_30_0_poly2_002 = bpy.data.objects.new('30/0_Poly2.002', me_30_0_poly2_001)
ob_templ_33_0_contact = bpy.data.objects.new('TEMPL_33/0_Contact', None)
ob_33_0_contact_002 = bpy.data.objects.new('33/0_Contact.002', me_33_0_contact_001)
ob_templ_34_0_metal1 = bpy.data.objects.new('TEMPL_34/0_Metal1', None)
ob_34_0_metal1_002 = bpy.data.objects.new('34/0_Metal1.002', me_34_0_metal1_001)
ob_templ_0_0_pr_bndry = bpy.data.objects.new('TEMPL_0/0_PR_bndry', None)
ob_0_0_pr_bndry_001 = bpy.data.objects.new('0/0_PR_bndry.001', me_0_0_pr_bndry)
ob_templ_34_10_metal1_label = bpy.data.objects.new('TEMPL_34/10_Metal1_Label', None)
ob_34_10_metal1_label_002 = bpy.data.objects.new('34/10_Metal1_Label.002', me_34_10_metal1_label_001)
ob_text_vss_001 = bpy.data.objects.new('Text_VSS.001', txt_vss_001)
ob_text_zn_001 = bpy.data.objects.new('Text_ZN.001', txt_zn_001)
ob_text_i_001 = bpy.data.objects.new('Text_I.001', txt_i_001)
ob_text_vdd_001 = bpy.data.objects.new('Text_VDD.001', txt_vdd_001)

# ---- transforms, parenting, visibility, modifiers, constraints
ob_perspective.location = (-7.532, -7.068, 12.66)
ob_perspective.rotation_euler = (0.7854, -4.053e-10, -0.7854)
ob_perspective.lock_rotations_4d = False
ob_perspective.empty_display_type = 'ARROWS'
ob_perspective.color = (0.0, 0.0, 0.0, 0.0)
ob_perspective.display_type = 'WIRE'
ob_perspective.lineart.crease_threshold = 0.0
ob_top.location = (1.68, 2.025, 1.605)
ob_top.lineart.crease_threshold = 0.0
ob_plane.location = (0.0, 0.0, -0.01)
ob_plane.scale = (1e+04, 1e+04, 1.0)
ob_plane.lineart.crease_threshold = 0.0
ob_front.location = (1.68, -1.3, 0.2525)
ob_front.rotation_euler = (1.571, -0.0, 0.0)
ob_front.scale = (1.0, 1.0, 1.0)
ob_front.lineart.crease_threshold = 0.0
ob_right.location = (4.79, 2.025, 0.2525)
ob_right.rotation_euler = (1.571, -2.98e-08, 1.571)
ob_right.lineart.crease_threshold = 0.0
ob_templ_21_0_nwell.location = (0.0, 0.0, -0.0501)
ob_templ_21_0_nwell.empty_display_size = 0.1
ob_templ_21_0_nwell.lineart.crease_threshold = 0.0
ob_21_0_nwell_002.parent = ob_templ_21_0_nwell
ob_21_0_nwell_002.location = (0.0, 0.0, 0.0)
ob_21_0_nwell_002.lineart.crease_threshold = 0.0
ob_templ_32_0_nplus.location = (0.0, 0.0, -0.0498)
ob_templ_32_0_nplus.empty_display_size = 0.1
ob_templ_32_0_nplus.lineart.crease_threshold = 0.0
ob_32_0_nplus_002.parent = ob_templ_32_0_nplus
ob_32_0_nplus_002.location = (0.0, 0.0, 0.0)
ob_32_0_nplus_002.lineart.crease_threshold = 0.0
ob_templ_31_0_pplus.location = (0.0, 0.0, -0.0498)
ob_templ_31_0_pplus.empty_display_size = 0.1
ob_templ_31_0_pplus.lineart.crease_threshold = 0.0
ob_31_0_pplus_002.parent = ob_templ_31_0_pplus
ob_31_0_pplus_002.location = (0.0, 0.0, 0.0)
ob_31_0_pplus_002.lineart.crease_threshold = 0.0
ob_templ_30_0_poly2.location = (0.0, 0.0, 0.05)
ob_templ_30_0_poly2.empty_display_size = 0.1
ob_templ_30_0_poly2.lineart.crease_threshold = 0.0
ob_30_0_poly2_002.parent = ob_templ_30_0_poly2
ob_30_0_poly2_002.location = (0.0, 0.0, 0.0)
ob_30_0_poly2_002.lineart.crease_threshold = 0.0
ob_templ_33_0_contact.location = (0.0, 0.0, 0.15)
ob_templ_33_0_contact.scale = (1.0, 1.0, 3.0)
ob_templ_33_0_contact.empty_display_size = 0.1
ob_templ_33_0_contact.lineart.crease_threshold = 0.0
ob_33_0_contact_002.parent = ob_templ_33_0_contact
ob_33_0_contact_002.location = (0.0, 0.0, 0.0)
ob_33_0_contact_002.lineart.crease_threshold = 0.0
ob_templ_34_0_metal1.location = (0.0, 0.0, 0.25)
ob_templ_34_0_metal1.empty_display_size = 0.1
ob_templ_34_0_metal1.lineart.crease_threshold = 0.0
ob_34_0_metal1_002.parent = ob_templ_34_0_metal1
ob_34_0_metal1_002.location = (0.0, 0.0, 0.0)
ob_34_0_metal1_002.lineart.crease_threshold = 0.0
ob_templ_0_0_pr_bndry.location = (0.0, 0.0, -0.1501)
ob_templ_0_0_pr_bndry.empty_display_size = 0.1
ob_templ_0_0_pr_bndry.lineart.crease_threshold = 0.0
ob_0_0_pr_bndry_001.parent = ob_templ_0_0_pr_bndry
ob_0_0_pr_bndry_001.location = (0.0, 0.0, 0.0)
ob_0_0_pr_bndry_001.lineart.crease_threshold = 0.0
ob_templ_34_10_metal1_label.location = (0.0, 0.0, 0.3151)
ob_templ_34_10_metal1_label.empty_display_size = 0.1
ob_templ_34_10_metal1_label.lineart.crease_threshold = 0.0
ob_34_10_metal1_label_002.parent = ob_templ_34_10_metal1_label
ob_34_10_metal1_label_002.location = (0.0, 0.0, 0.0)
ob_34_10_metal1_label_002.lineart.crease_threshold = 0.0
ob_text_vss_001.parent = ob_templ_34_10_metal1_label
ob_text_vss_001.location = (1.68, -0.025, 0.0)
ob_text_vss_001.lineart.crease_threshold = 0.0
ob_text_zn_001.parent = ob_templ_34_10_metal1_label
ob_text_zn_001.location = (1.96, 2.52, 0.0)
ob_text_zn_001.lineart.crease_threshold = 0.0
ob_text_i_001.parent = ob_templ_34_10_metal1_label
ob_text_i_001.location = (1.4, 1.96, 0.0)
ob_text_i_001.lineart.crease_threshold = 0.0
ob_text_vdd_001.parent = ob_templ_34_10_metal1_label
ob_text_vdd_001.location = (1.68, 3.93, 0.0)
ob_text_vdd_001.lineart.crease_threshold = 0.0

# ---- collection membership
col_collection.objects.link(ob_perspective)
col_collection.objects.link(ob_top)
col_collection.objects.link(ob_plane)
col_collection.objects.link(ob_front)
col_collection.objects.link(ob_right)
col_template.objects.link(ob_templ_21_0_nwell)
col_template.objects.link(ob_21_0_nwell_002)
col_template.objects.link(ob_templ_32_0_nplus)
col_template.objects.link(ob_32_0_nplus_002)
col_template.objects.link(ob_templ_31_0_pplus)
col_template.objects.link(ob_31_0_pplus_002)
col_template.objects.link(ob_templ_30_0_poly2)
col_template.objects.link(ob_30_0_poly2_002)
col_template.objects.link(ob_templ_33_0_contact)
col_template.objects.link(ob_33_0_contact_002)
col_template.objects.link(ob_templ_34_0_metal1)
col_template.objects.link(ob_34_0_metal1_002)
col_template.objects.link(ob_templ_0_0_pr_bndry)
col_template.objects.link(ob_0_0_pr_bndry_001)
col_template.objects.link(ob_templ_34_10_metal1_label)
col_template.objects.link(ob_34_10_metal1_label_002)
col_template.objects.link(ob_text_vss_001)
col_template.objects.link(ob_text_zn_001)
col_template.objects.link(ob_text_i_001)
col_template.objects.link(ob_text_vdd_001)

# ---- scene / render settings (as saved in the file)
scene.camera = ob_right
scene.frame_start = 1; scene.frame_end = 250; scene.frame_set(0)
scene.render.engine = 'CYCLES'
scene.render.image_settings.file_format = 'JPEG'
scene.render.image_settings.color_mode = 'RGB'
scene.render.resolution_percentage = 50
scene.cycles.use_denoising = False
scene.cycles.samples = 128
scene.cycles.sampling_pattern = 'TABULATED_SOBOL'
scene.cycles.use_adaptive_sampling = False
scene.cycles.use_light_tree = False
scene.view_settings.view_transform = 'Filmic'
bpy.context.view_layer.update()
